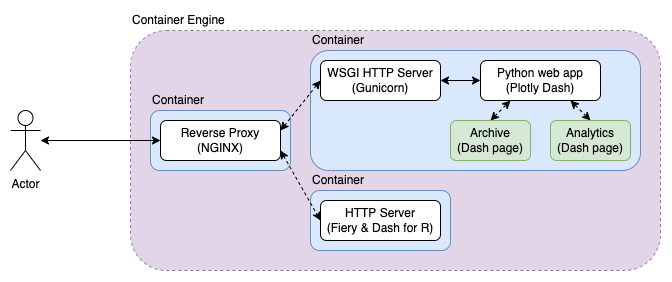

The diagram above was exported from draw.io. Its source (the exported page's mxGraphModel, read from the mxfile embedded in the PNG):
<mxGraphModel dx="1232" dy="463" grid="1" gridSize="10" guides="1" tooltips="1" connect="1" arrows="1" fold="1" page="1" pageScale="1" pageWidth="827" pageHeight="1169" background="#ffffff" math="0" shadow="0">
  <root>
    <mxCell id="0" />
    <mxCell id="1" parent="0" />
    <mxCell id="4" value="" style="rounded=1;whiteSpace=wrap;html=1;fillColor=#e1d5e7;dashed=1;shadow=0;glass=0;sketch=0;strokeColor=#9673a6;" parent="1" vertex="1">
      <mxGeometry x="290" y="400" width="530" height="240" as="geometry" />
    </mxCell>
    <mxCell id="9" value="" style="rounded=1;whiteSpace=wrap;html=1;fillColor=#dae8fc;strokeColor=#6c8ebf;" parent="1" vertex="1">
      <mxGeometry x="470" y="560" width="140" height="60" as="geometry" />
    </mxCell>
    <mxCell id="11" value="" style="rounded=1;whiteSpace=wrap;html=1;fillColor=#dae8fc;strokeColor=#6c8ebf;" parent="1" vertex="1">
      <mxGeometry x="310" y="480" width="140" height="60" as="geometry" />
    </mxCell>
    <mxCell id="7" value="" style="rounded=1;whiteSpace=wrap;html=1;fillColor=#dae8fc;shadow=0;sketch=0;glass=0;strokeColor=#6c8ebf;" parent="1" vertex="1">
      <mxGeometry x="470" y="420" width="330" height="120" as="geometry" />
    </mxCell>
    <mxCell id="9Vcz2made1DKXaPtTYE6-1" value="Actor" style="shape=umlActor;verticalLabelPosition=bottom;verticalAlign=top;html=1;outlineConnect=0;rounded=1;" parent="1" vertex="1">
      <mxGeometry x="170" y="480" width="30" height="60" as="geometry" />
    </mxCell>
    <mxCell id="9Vcz2made1DKXaPtTYE6-2" value="Reverse Proxy&lt;br&gt;(NGINX)" style="rounded=1;whiteSpace=wrap;html=1;" parent="1" vertex="1">
      <mxGeometry x="320" y="490" width="120" height="40" as="geometry" />
    </mxCell>
    <mxCell id="9Vcz2made1DKXaPtTYE6-4" value="" style="endArrow=classic;startArrow=classic;html=1;rounded=1;" parent="1" source="9Vcz2made1DKXaPtTYE6-1" target="9Vcz2made1DKXaPtTYE6-2" edge="1">
      <mxGeometry width="50" height="50" relative="1" as="geometry">
        <mxPoint x="270" y="560" as="sourcePoint" />
        <mxPoint x="300" y="550" as="targetPoint" />
      </mxGeometry>
    </mxCell>
    <mxCell id="9Vcz2made1DKXaPtTYE6-5" value="WSGI HTTP Server&lt;br&gt;(Gunicorn)" style="rounded=1;whiteSpace=wrap;html=1;" parent="1" vertex="1">
      <mxGeometry x="480" y="430" width="120" height="40" as="geometry" />
    </mxCell>
    <mxCell id="9Vcz2made1DKXaPtTYE6-6" value="Python web app&lt;br&gt;(Plotly Dash)" style="rounded=1;whiteSpace=wrap;html=1;" parent="1" vertex="1">
      <mxGeometry x="640" y="430" width="120" height="40" as="geometry" />
    </mxCell>
    <mxCell id="9Vcz2made1DKXaPtTYE6-8" value="" style="endArrow=classic;startArrow=classic;html=1;rounded=1;entryX=0;entryY=0.5;entryDx=0;entryDy=0;exitX=1;exitY=0.25;exitDx=0;exitDy=0;dashed=1;" parent="1" source="9Vcz2made1DKXaPtTYE6-2" target="9Vcz2made1DKXaPtTYE6-5" edge="1">
      <mxGeometry width="50" height="50" relative="1" as="geometry">
        <mxPoint x="450" y="590" as="sourcePoint" />
        <mxPoint x="500" y="540" as="targetPoint" />
      </mxGeometry>
    </mxCell>
    <mxCell id="9Vcz2made1DKXaPtTYE6-9" value="" style="endArrow=classic;startArrow=classic;html=1;rounded=1;entryX=0;entryY=0.5;entryDx=0;entryDy=0;exitX=1;exitY=0.5;exitDx=0;exitDy=0;" parent="1" source="9Vcz2made1DKXaPtTYE6-5" target="9Vcz2made1DKXaPtTYE6-6" edge="1">
      <mxGeometry width="50" height="50" relative="1" as="geometry">
        <mxPoint x="450" y="540" as="sourcePoint" />
        <mxPoint x="500" y="490" as="targetPoint" />
      </mxGeometry>
    </mxCell>
    <mxCell id="9Vcz2made1DKXaPtTYE6-10" value="HTTP Server&lt;br&gt;(Fiery &amp;amp; Dash for R)" style="rounded=1;whiteSpace=wrap;html=1;" parent="1" vertex="1">
      <mxGeometry x="480" y="570" width="120" height="40" as="geometry" />
    </mxCell>
    <mxCell id="9Vcz2made1DKXaPtTYE6-11" value="" style="endArrow=classic;startArrow=classic;html=1;rounded=1;entryX=0;entryY=0.5;entryDx=0;entryDy=0;dashed=1;exitX=1;exitY=0.75;exitDx=0;exitDy=0;" parent="1" source="9Vcz2made1DKXaPtTYE6-2" target="9Vcz2made1DKXaPtTYE6-10" edge="1">
      <mxGeometry width="50" height="50" relative="1" as="geometry">
        <mxPoint x="450" y="570" as="sourcePoint" />
        <mxPoint x="490" y="510" as="targetPoint" />
      </mxGeometry>
    </mxCell>
    <mxCell id="8" value="Container" style="text;html=1;strokeColor=none;fillColor=none;align=left;verticalAlign=middle;whiteSpace=wrap;rounded=1;dashed=1;" parent="1" vertex="1">
      <mxGeometry x="470" y="400" width="60" height="20" as="geometry" />
    </mxCell>
    <mxCell id="10" value="Container" style="text;html=1;strokeColor=none;fillColor=none;align=left;verticalAlign=middle;whiteSpace=wrap;rounded=1;dashed=1;" parent="1" vertex="1">
      <mxGeometry x="470" y="540" width="60" height="20" as="geometry" />
    </mxCell>
    <mxCell id="12" value="Container" style="text;html=1;strokeColor=none;fillColor=none;align=left;verticalAlign=middle;whiteSpace=wrap;rounded=1;dashed=1;" parent="1" vertex="1">
      <mxGeometry x="310" y="460" width="60" height="20" as="geometry" />
    </mxCell>
    <mxCell id="13" value="Container Engine" style="text;html=1;strokeColor=none;fillColor=none;align=left;verticalAlign=middle;whiteSpace=wrap;rounded=1;dashed=1;" parent="1" vertex="1">
      <mxGeometry x="290" y="380" width="120" height="20" as="geometry" />
    </mxCell>
    <mxCell id="14" value="Analytics&lt;br&gt;(Dash page)" style="rounded=1;whiteSpace=wrap;html=1;fillColor=#d5e8d4;strokeColor=#82b366;" vertex="1" parent="1">
      <mxGeometry x="710" y="490" width="80" height="40" as="geometry" />
    </mxCell>
    <mxCell id="15" value="Archive&lt;br&gt;(Dash page)" style="rounded=1;whiteSpace=wrap;html=1;fillColor=#d5e8d4;strokeColor=#82b366;" vertex="1" parent="1">
      <mxGeometry x="610" y="490" width="80" height="40" as="geometry" />
    </mxCell>
    <mxCell id="18" value="" style="endArrow=classic;startArrow=classic;html=1;rounded=1;entryX=0.25;entryY=1;entryDx=0;entryDy=0;exitX=0.5;exitY=0;exitDx=0;exitDy=0;dashed=1;" edge="1" parent="1" source="15" target="9Vcz2made1DKXaPtTYE6-6">
      <mxGeometry width="50" height="50" relative="1" as="geometry">
        <mxPoint x="450.0000000000002" y="500" as="sourcePoint" />
        <mxPoint x="490.0000000000002" y="460" as="targetPoint" />
      </mxGeometry>
    </mxCell>
    <mxCell id="19" value="" style="endArrow=classic;startArrow=classic;html=1;rounded=1;entryX=0.75;entryY=1;entryDx=0;entryDy=0;exitX=0.5;exitY=0;exitDx=0;exitDy=0;dashed=1;" edge="1" parent="1" source="14" target="9Vcz2made1DKXaPtTYE6-6">
      <mxGeometry width="50" height="50" relative="1" as="geometry">
        <mxPoint x="650.0000000000002" y="490" as="sourcePoint" />
        <mxPoint x="680.0000000000002" y="480" as="targetPoint" />
      </mxGeometry>
    </mxCell>
  </root>
</mxGraphModel>